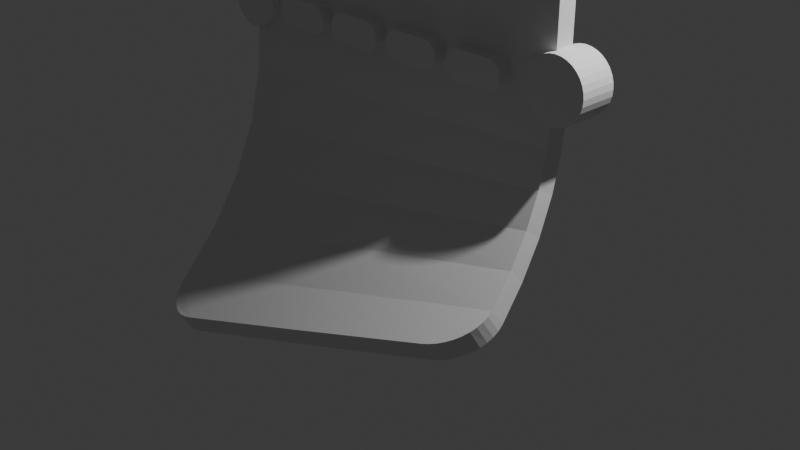 # Source: homework_02.blend  (saved by Blender 4.3.34; exported with 4.5.12 LTS)
import bpy
from mathutils import Matrix  # noqa: F401  (used for matrix-valued properties, if any)

bpy.ops.wm.read_factory_settings(use_empty=True)
scene = bpy.context.scene
scene.name = 'Scene'

# ---- collections
col_collection = bpy.data.collections.new('Collection'); scene.collection.children.link(col_collection)

# ---- world
world_world = bpy.data.worlds.new('World'); scene.world = world_world
world_world.use_nodes = True; world_world.node_tree.nodes.clear()
_N = world_world.node_tree.nodes; _L = world_world.node_tree.links
n0 = _N.new('ShaderNodeOutputWorld'); n0.name = 'World Output'; n0.location = (300, 300)
n1 = _N.new('ShaderNodeBackground'); n1.name = 'Background'; n1.location = (10, 300)
n1.inputs[0].default_value = (0.05088, 0.05088, 0.05088, 1.0)
_L.new(n1.outputs[0], n0.inputs[0])
n0.is_active_output = True
world_world.color = (0.05088, 0.05088, 0.05088)
world_world.sun_shadow_jitter_overblur = 0.0

# ---- cameras
cam_camera = bpy.data.cameras.new('Camera')
cam_camera.clip_end = 100.0
cam_camera.ortho_scale = 7.314

# ---- lights
light_light = bpy.data.lights.new('Light', 'POINT')
light_light.energy = 1000.0
light_light.shadow_soft_size = 0.1

# ---- meshes
me_cube_001 = bpy.data.meshes.new('Cube.001')
me_cube_001.from_pydata([(-0.32, -0.25, 0.15), (-0.32, -0.25, -0.15), (-0.32, 0.25, 0.15), (-0.32, 0.25, -0.15), (0.32, -0.25, 0.15), (0.32, -0.25, -0.15), (0.32, 0.25, 0.15), (0.32, 0.25, -0.15), (0.0, 0.25, 0.15), (0.0, 0.25, -0.15), (0.0, -0.25, 0.15), (0.0, -0.25, -0.15), (-0.32, -0.25, 0.0), (-0.32, 0.25, 0.0), (0.32, 0.25, 0.0), (0.32, -0.25, 0.0), (0.0, -0.25, 0.0), (0.0, 0.25, 0.0)], [], [(12, 1, 3, 13), (17, 9, 7, 14), (14, 7, 5, 15), (16, 11, 1, 12), (8, 6, 4, 10), (9, 3, 1, 11), (7, 9, 11, 5), (2, 8, 10, 0), (15, 5, 11, 16), (13, 3, 9, 17), (2, 13, 17, 8), (4, 15, 16, 10), (10, 16, 12, 0), (6, 14, 15, 4), (8, 17, 14, 6), (0, 12, 13, 2)])
_uv = me_cube_001.uv_layers.new(name='UVMap')
_uv.uv.foreach_set('vector', [0.5, 0.0, 0.625, 0.0, 0.625, 0.25, 0.5, 0.25, 0.5, 0.375, 0.625, 0.375, 0.625, 0.5, 0.5, 0.5, 0.5, 0.5, 0.625, 0.5, 0.625, 0.75, 0.5, 0.75, 0.5, 0.875, 0.625, 0.875, 0.625, 1.0, 0.5, 1.0, 0.25, 0.5, 0.375, 0.5, 0.375, 0.75, 0.25, 0.75, 0.75, 0.5, 0.875, 0.5, 0.875, 0.75, 0.75, 0.75, 0.625, 0.5, 0.75, 0.5, 0.75, 0.75, 0.625, 0.75, 0.125, 0.5, 0.25, 0.5, 0.25, 0.75, 0.125, 0.75, 0.5, 0.75, 0.625, 0.75, 0.625, 0.875, 0.5, 0.875, 0.5, 0.25, 0.625, 0.25, 0.625, 0.375, 0.5, 0.375, 0.375, 0.25, 0.5, 0.25, 0.5, 0.375, 0.375, 0.375, 0.375, 0.75, 0.5, 0.75, 0.5, 0.875, 0.375, 0.875, 0.375, 0.875, 0.5, 0.875, 0.5, 1.0, 0.375, 1.0, 0.375, 0.5, 0.5, 0.5, 0.5, 0.75, 0.375, 0.75, 0.375, 0.375, 0.5, 0.375, 0.5, 0.5, 0.375, 0.5, 0.375, 0.0, 0.5, 0.0, 0.5, 0.25, 0.375, 0.25])
me_cube_001.update()
me_cylinder_001 = bpy.data.meshes.new('Cylinder.001')
me_cylinder_001.from_pydata([(0.0, 1.0, -1.0), (0.0, 1.0, 1.0), (0.1951, 0.9808, -1.0), (0.1951, 0.9808, 1.0), (0.3827, 0.9239, -1.0), (0.3827, 0.9239, 1.0), (0.5556, 0.8315, -1.0), (0.5556, 0.8315, 1.0), (0.7071, 0.7071, -1.0), (0.7071, 0.7071, 1.0), (0.8315, 0.5556, -1.0), (0.8315, 0.5556, 1.0), (0.9239, 0.3827, -1.0), (0.9239, 0.3827, 1.0), (0.9808, 0.1951, -1.0), (0.9808, 0.1951, 1.0), (1.0, 0.0, -1.0), (1.0, 0.0, 1.0), (0.9808, -0.1951, -1.0), (0.9808, -0.1951, 1.0), (0.9239, -0.3827, -1.0), (0.9239, -0.3827, 1.0), (0.8315, -0.5556, -1.0), (0.8315, -0.5556, 1.0), (0.7071, -0.7071, -1.0), (0.7071, -0.7071, 1.0), (0.5556, -0.8315, -1.0), (0.5556, -0.8315, 1.0), (0.3827, -0.9239, -1.0), (0.3827, -0.9239, 1.0), (0.1951, -0.9808, -1.0), (0.1951, -0.9808, 1.0), (0.0, -1.0, -1.0), (0.0, -1.0, 1.0), (-0.1951, -0.9808, -1.0), (-0.1951, -0.9808, 1.0), (-0.3827, -0.9239, -1.0), (-0.3827, -0.9239, 1.0), (-0.5556, -0.8315, -1.0), (-0.5556, -0.8315, 1.0), (-0.7071, -0.7071, -1.0), (-0.7071, -0.7071, 1.0), (-0.8315, -0.5556, -1.0), (-0.8315, -0.5556, 1.0), (-0.9239, -0.3827, -1.0), (-0.9239, -0.3827, 1.0), (-0.9808, -0.1951, -1.0), (-0.9808, -0.1951, 1.0), (-1.0, 0.0, -1.0), (-1.0, 0.0, 1.0), (-0.9808, 0.1951, -1.0), (-0.9808, 0.1951, 1.0), (-0.9239, 0.3827, -1.0), (-0.9239, 0.3827, 1.0), (-0.8315, 0.5556, -1.0), (-0.8315, 0.5556, 1.0), (-0.7071, 0.7071, -1.0), (-0.7071, 0.7071, 1.0), (-0.5556, 0.8315, -1.0), (-0.5556, 0.8315, 1.0), (-0.3827, 0.9239, -1.0), (-0.3827, 0.9239, 1.0), (-0.1951, 0.9808, -1.0), (-0.1951, 0.9808, 1.0)], [], [(0, 1, 3, 2), (2, 3, 5, 4), (4, 5, 7, 6), (6, 7, 9, 8), (8, 9, 11, 10), (10, 11, 13, 12), (12, 13, 15, 14), (14, 15, 17, 16), (16, 17, 19, 18), (18, 19, 21, 20), (20, 21, 23, 22), (22, 23, 25, 24), (24, 25, 27, 26), (26, 27, 29, 28), (28, 29, 31, 30), (30, 31, 33, 32), (32, 33, 35, 34), (34, 35, 37, 36), (36, 37, 39, 38), (38, 39, 41, 40), (40, 41, 43, 42), (42, 43, 45, 44), (44, 45, 47, 46), (46, 47, 49, 48), (48, 49, 51, 50), (50, 51, 53, 52), (52, 53, 55, 54), (54, 55, 57, 56), (56, 57, 59, 58), (58, 59, 61, 60), (3, 1, 63, 61, 59, 57, 55, 53, 51, 49, 47, 45, 43, 41, 39, 37, 35, 33, 31, 29, 27, 25, 23, 21, 19, 17, 15, 13, 11, 9, 7, 5), (60, 61, 63, 62), (62, 63, 1, 0), (0, 2, 4, 6, 8, 10, 12, 14, 16, 18, 20, 22, 24, 26, 28, 30, 32, 34, 36, 38, 40, 42, 44, 46, 48, 50, 52, 54, 56, 58, 60, 62)])
_uv = me_cylinder_001.uv_layers.new(name='UVMap')
_uv.uv.foreach_set('vector', [1.0, 0.5, 1.0, 1.0, 0.9688, 1.0, 0.9688, 0.5, 0.9688, 0.5, 0.9688, 1.0, 0.9375, 1.0, 0.9375, 0.5, 0.9375, 0.5, 0.9375, 1.0, 0.9062, 1.0, 0.9062, 0.5, 0.9062, 0.5, 0.9062, 1.0, 0.875, 1.0, 0.875, 0.5, 0.875, 0.5, 0.875, 1.0, 0.8438, 1.0, 0.8438, 0.5, 0.8438, 0.5, 0.8438, 1.0, 0.8125, 1.0, 0.8125, 0.5, 0.8125, 0.5, 0.8125, 1.0, 0.7812, 1.0, 0.7812, 0.5, 0.7812, 0.5, 0.7812, 1.0, 0.75, 1.0, 0.75, 0.5, 0.75, 0.5, 0.75, 1.0, 0.7188, 1.0, 0.7188, 0.5, 0.7188, 0.5, 0.7188, 1.0, 0.6875, 1.0, 0.6875, 0.5, 0.6875, 0.5, 0.6875, 1.0, 0.6562, 1.0, 0.6562, 0.5, 0.6562, 0.5, 0.6562, 1.0, 0.625, 1.0, 0.625, 0.5, 0.625, 0.5, 0.625, 1.0, 0.5938, 1.0, 0.5938, 0.5, 0.5938, 0.5, 0.5938, 1.0, 0.5625, 1.0, 0.5625, 0.5, 0.5625, 0.5, 0.5625, 1.0, 0.5312, 1.0, 0.5312, 0.5, 0.5312, 0.5, 0.5312, 1.0, 0.5, 1.0, 0.5, 0.5, 0.5, 0.5, 0.5, 1.0, 0.4688, 1.0, 0.4688, 0.5, 0.4688, 0.5, 0.4688, 1.0, 0.4375, 1.0, 0.4375, 0.5, 0.4375, 0.5, 0.4375, 1.0, 0.4062, 1.0, 0.4062, 0.5, 0.4062, 0.5, 0.4062, 1.0, 0.375, 1.0, 0.375, 0.5, 0.375, 0.5, 0.375, 1.0, 0.3438, 1.0, 0.3438, 0.5, 0.3438, 0.5, 0.3438, 1.0, 0.3125, 1.0, 0.3125, 0.5, 0.3125, 0.5, 0.3125, 1.0, 0.2812, 1.0, 0.2812, 0.5, 0.2812, 0.5, 0.2812, 1.0, 0.25, 1.0, 0.25, 0.5, 0.25, 0.5, 0.25, 1.0, 0.2188, 1.0, 0.2188, 0.5, 0.2188, 0.5, 0.2188, 1.0, 0.1875, 1.0, 0.1875, 0.5, 0.1875, 0.5, 0.1875, 1.0, 0.1562, 1.0, 0.1562, 0.5, 0.1562, 0.5, 0.1562, 1.0, 0.125, 1.0, 0.125, 0.5, 0.125, 0.5, 0.125, 1.0, 0.09375, 1.0, 0.09375, 0.5, 0.09375, 0.5, 0.09375, 1.0, 0.0625, 1.0, 0.0625, 0.5, 0.2968, 0.4854, 0.25, 0.49, 0.2032, 0.4854, 0.1582, 0.4717, 0.1167, 0.4496, 0.08029, 0.4197, 0.05045, 0.3833, 0.02827, 0.3418, 0.01461, 0.2968, 0.01, 0.25, 0.01461, 0.2032, 0.02827, 0.1582, 0.05045, 0.1167, 0.08029, 0.08029, 0.1167, 0.05045, 0.1582, 0.02827, 0.2032, 0.01461, 0.25, 0.01, 0.2968, 0.01461, 0.3418, 0.02827, 0.3833, 0.05045, 0.4197, 0.08029, 0.4496, 0.1167, 0.4717, 0.1582, 0.4854, 0.2032, 0.49, 0.25, 0.4854, 0.2968, 0.4717, 0.3418, 0.4496, 0.3833, 0.4197, 0.4197, 0.3833, 0.4496, 0.3418, 0.4717, 0.0625, 0.5, 0.0625, 1.0, 0.03125, 1.0, 0.03125, 0.5, 0.03125, 0.5, 0.03125, 1.0, 0.0, 1.0, 0.0, 0.5, 0.75, 0.49, 0.7968, 0.4854, 0.8418, 0.4717, 0.8833, 0.4496, 0.9197, 0.4197, 0.9496, 0.3833, 0.9717, 0.3418, 0.9854, 0.2968, 0.99, 0.25, 0.9854, 0.2032, 0.9717, 0.1582, 0.9496, 0.1167, 0.9197, 0.08029, 0.8833, 0.05045, 0.8418, 0.02827, 0.7968, 0.01461, 0.75, 0.01, 0.7032, 0.01461, 0.6582, 0.02827, 0.6167, 0.05045, 0.5803, 0.08029, 0.5504, 0.1167, 0.5283, 0.1582, 0.5146, 0.2032, 0.51, 0.25, 0.5146, 0.2968, 0.5283, 0.3418, 0.5504, 0.3833, 0.5803, 0.4197, 0.6167, 0.4496, 0.6582, 0.4717, 0.7032, 0.4854])
me_cylinder_001.update()
me_cylinder_002 = bpy.data.meshes.new('Cylinder.002')
me_cylinder_002.from_pydata([(0.0, 1.0, -1.0), (0.0, 1.0, 1.0), (0.1951, 0.9808, -1.0), (0.1951, 0.9808, 1.0), (0.3827, 0.9239, -1.0), (0.3827, 0.9239, 1.0), (0.5556, 0.8315, -1.0), (0.5556, 0.8315, 1.0), (0.7071, 0.7071, -1.0), (0.7071, 0.7071, 1.0), (0.8315, 0.5556, -1.0), (0.8315, 0.5556, 1.0), (0.9239, 0.3827, -1.0), (0.9239, 0.3827, 1.0), (0.9808, 0.1951, -1.0), (0.9808, 0.1951, 1.0), (1.0, 0.0, -1.0), (1.0, 0.0, 1.0), (0.9808, -0.1951, -1.0), (0.9808, -0.1951, 1.0), (0.9239, -0.3827, -1.0), (0.9239, -0.3827, 1.0), (0.8315, -0.5556, -1.0), (0.8315, -0.5556, 1.0), (0.7071, -0.7071, -1.0), (0.7071, -0.7071, 1.0), (0.5556, -0.8315, -1.0), (0.5556, -0.8315, 1.0), (0.3827, -0.9239, -1.0), (0.3827, -0.9239, 1.0), (0.1951, -0.9808, -1.0), (0.1951, -0.9808, 1.0), (0.0, -1.0, -1.0), (0.0, -1.0, 1.0), (-0.1951, -0.9808, -1.0), (-0.1951, -0.9808, 1.0), (-0.3827, -0.9239, -1.0), (-0.3827, -0.9239, 1.0), (-0.5556, -0.8315, -1.0), (-0.5556, -0.8315, 1.0), (-0.7071, -0.7071, -1.0), (-0.7071, -0.7071, 1.0), (-0.8315, -0.5556, -1.0), (-0.8315, -0.5556, 1.0), (-0.9239, -0.3827, -1.0), (-0.9239, -0.3827, 1.0), (-0.9808, -0.1951, -1.0), (-0.9808, -0.1951, 1.0), (-1.0, 0.0, -1.0), (-1.0, 0.0, 1.0), (-0.9808, 0.1951, -1.0), (-0.9808, 0.1951, 1.0), (-0.9239, 0.3827, -1.0), (-0.9239, 0.3827, 1.0), (-0.8315, 0.5556, -1.0), (-0.8315, 0.5556, 1.0), (-0.7071, 0.7071, -1.0), (-0.7071, 0.7071, 1.0), (-0.5556, 0.8315, -1.0), (-0.5556, 0.8315, 1.0), (-0.3827, 0.9239, -1.0), (-0.3827, 0.9239, 1.0), (-0.1951, 0.9808, -1.0), (-0.1951, 0.9808, 1.0)], [], [(0, 1, 3, 2), (2, 3, 5, 4), (4, 5, 7, 6), (6, 7, 9, 8), (8, 9, 11, 10), (10, 11, 13, 12), (12, 13, 15, 14), (14, 15, 17, 16), (16, 17, 19, 18), (18, 19, 21, 20), (20, 21, 23, 22), (22, 23, 25, 24), (24, 25, 27, 26), (26, 27, 29, 28), (28, 29, 31, 30), (30, 31, 33, 32), (32, 33, 35, 34), (34, 35, 37, 36), (36, 37, 39, 38), (38, 39, 41, 40), (40, 41, 43, 42), (42, 43, 45, 44), (44, 45, 47, 46), (46, 47, 49, 48), (48, 49, 51, 50), (50, 51, 53, 52), (52, 53, 55, 54), (54, 55, 57, 56), (56, 57, 59, 58), (58, 59, 61, 60), (3, 1, 63, 61, 59, 57, 55, 53, 51, 49, 47, 45, 43, 41, 39, 37, 35, 33, 31, 29, 27, 25, 23, 21, 19, 17, 15, 13, 11, 9, 7, 5), (60, 61, 63, 62), (62, 63, 1, 0), (0, 2, 4, 6, 8, 10, 12, 14, 16, 18, 20, 22, 24, 26, 28, 30, 32, 34, 36, 38, 40, 42, 44, 46, 48, 50, 52, 54, 56, 58, 60, 62)])
_uv = me_cylinder_002.uv_layers.new(name='UVMap')
_uv.uv.foreach_set('vector', [1.0, 0.5, 1.0, 1.0, 0.9688, 1.0, 0.9688, 0.5, 0.9688, 0.5, 0.9688, 1.0, 0.9375, 1.0, 0.9375, 0.5, 0.9375, 0.5, 0.9375, 1.0, 0.9062, 1.0, 0.9062, 0.5, 0.9062, 0.5, 0.9062, 1.0, 0.875, 1.0, 0.875, 0.5, 0.875, 0.5, 0.875, 1.0, 0.8438, 1.0, 0.8438, 0.5, 0.8438, 0.5, 0.8438, 1.0, 0.8125, 1.0, 0.8125, 0.5, 0.8125, 0.5, 0.8125, 1.0, 0.7812, 1.0, 0.7812, 0.5, 0.7812, 0.5, 0.7812, 1.0, 0.75, 1.0, 0.75, 0.5, 0.75, 0.5, 0.75, 1.0, 0.7188, 1.0, 0.7188, 0.5, 0.7188, 0.5, 0.7188, 1.0, 0.6875, 1.0, 0.6875, 0.5, 0.6875, 0.5, 0.6875, 1.0, 0.6562, 1.0, 0.6562, 0.5, 0.6562, 0.5, 0.6562, 1.0, 0.625, 1.0, 0.625, 0.5, 0.625, 0.5, 0.625, 1.0, 0.5938, 1.0, 0.5938, 0.5, 0.5938, 0.5, 0.5938, 1.0, 0.5625, 1.0, 0.5625, 0.5, 0.5625, 0.5, 0.5625, 1.0, 0.5312, 1.0, 0.5312, 0.5, 0.5312, 0.5, 0.5312, 1.0, 0.5, 1.0, 0.5, 0.5, 0.5, 0.5, 0.5, 1.0, 0.4688, 1.0, 0.4688, 0.5, 0.4688, 0.5, 0.4688, 1.0, 0.4375, 1.0, 0.4375, 0.5, 0.4375, 0.5, 0.4375, 1.0, 0.4062, 1.0, 0.4062, 0.5, 0.4062, 0.5, 0.4062, 1.0, 0.375, 1.0, 0.375, 0.5, 0.375, 0.5, 0.375, 1.0, 0.3438, 1.0, 0.3438, 0.5, 0.3438, 0.5, 0.3438, 1.0, 0.3125, 1.0, 0.3125, 0.5, 0.3125, 0.5, 0.3125, 1.0, 0.2812, 1.0, 0.2812, 0.5, 0.2812, 0.5, 0.2812, 1.0, 0.25, 1.0, 0.25, 0.5, 0.25, 0.5, 0.25, 1.0, 0.2188, 1.0, 0.2188, 0.5, 0.2188, 0.5, 0.2188, 1.0, 0.1875, 1.0, 0.1875, 0.5, 0.1875, 0.5, 0.1875, 1.0, 0.1562, 1.0, 0.1562, 0.5, 0.1562, 0.5, 0.1562, 1.0, 0.125, 1.0, 0.125, 0.5, 0.125, 0.5, 0.125, 1.0, 0.09375, 1.0, 0.09375, 0.5, 0.09375, 0.5, 0.09375, 1.0, 0.0625, 1.0, 0.0625, 0.5, 0.2968, 0.4854, 0.25, 0.49, 0.2032, 0.4854, 0.1582, 0.4717, 0.1167, 0.4496, 0.08029, 0.4197, 0.05045, 0.3833, 0.02827, 0.3418, 0.01461, 0.2968, 0.01, 0.25, 0.01461, 0.2032, 0.02827, 0.1582, 0.05045, 0.1167, 0.08029, 0.08029, 0.1167, 0.05045, 0.1582, 0.02827, 0.2032, 0.01461, 0.25, 0.01, 0.2968, 0.01461, 0.3418, 0.02827, 0.3833, 0.05045, 0.4197, 0.08029, 0.4496, 0.1167, 0.4717, 0.1582, 0.4854, 0.2032, 0.49, 0.25, 0.4854, 0.2968, 0.4717, 0.3418, 0.4496, 0.3833, 0.4197, 0.4197, 0.3833, 0.4496, 0.3418, 0.4717, 0.0625, 0.5, 0.0625, 1.0, 0.03125, 1.0, 0.03125, 0.5, 0.03125, 0.5, 0.03125, 1.0, 0.0, 1.0, 0.0, 0.5, 0.75, 0.49, 0.7968, 0.4854, 0.8418, 0.4717, 0.8833, 0.4496, 0.9197, 0.4197, 0.9496, 0.3833, 0.9717, 0.3418, 0.9854, 0.2968, 0.99, 0.25, 0.9854, 0.2032, 0.9717, 0.1582, 0.9496, 0.1167, 0.9197, 0.08029, 0.8833, 0.05045, 0.8418, 0.02827, 0.7968, 0.01461, 0.75, 0.01, 0.7032, 0.01461, 0.6582, 0.02827, 0.6167, 0.05045, 0.5803, 0.08029, 0.5504, 0.1167, 0.5283, 0.1582, 0.5146, 0.2032, 0.51, 0.25, 0.5146, 0.2968, 0.5283, 0.3418, 0.5504, 0.3833, 0.5803, 0.4197, 0.6167, 0.4496, 0.6582, 0.4717, 0.7032, 0.4854])
me_cylinder_002.update()
me_cube_002 = bpy.data.meshes.new('Cube.002')
me_cube_002.from_pydata([(-2.0, -0.1, -3.0), (-2.0, -0.1, 3.0), (-2.0, 0.1, -3.0), (-2.0, 0.1, 3.0), (2.0, -0.1, -3.0), (2.0, -0.1, 3.0), (2.0, 0.1, -3.0), (2.0, 0.1, 3.0), (0.0, 0.1, -3.0), (0.0, 0.1, 3.0), (0.0, -0.1, -3.0), (0.0, -0.1, 3.0), (-2.0, -0.1, 0.0), (-2.0, 0.1, 0.0), (2.0, 0.1, 0.0), (2.0, -0.1, 0.0), (0.0, -0.1, 0.0), (0.0, 0.1, 0.0), (-2.0, -0.1, 0.5), (-2.0, -0.1, 1.0), (-2.0, -0.1, 1.5), (-2.0, -0.1, 2.0), (-2.0, -0.1, 2.5), (-2.0, 0.1, 2.5), (-2.0, 0.1, 2.0), (-2.0, 0.1, 1.5), (-2.0, 0.1, 1.0), (-2.0, 0.1, 0.5), (2.0, 0.1, 2.5), (2.0, 0.1, 2.0), (2.0, 0.1, 1.5), (2.0, 0.1, 1.0), (2.0, 0.1, 0.5), (2.0, -0.1, 2.5), (2.0, -0.1, 2.0), (2.0, -0.1, 1.5), (2.0, -0.1, 1.0), (2.0, -0.1, 0.5), (0.0, -0.1, 2.5), (0.0, -0.1, 2.0), (0.0, -0.1, 1.5), (0.0, -0.1, 1.0), (0.0, -0.1, 0.5), (0.0, 0.1, 2.5), (0.0, 0.1, 2.0), (0.0, 0.1, 1.5), (0.0, 0.1, 1.0), (0.0, 0.1, 0.5), (-2.0, 0.1, -0.5), (-2.0, 0.1, -1.0), (-2.0, 0.1, -1.5), (-2.0, 0.1, -2.0), (-2.0, 0.1, -2.5), (2.0, 0.1, -0.5), (2.0, 0.1, -1.0), (2.0, 0.1, -1.5), (2.0, 0.1, -2.0), (2.0, 0.1, -2.5), (2.0, -0.1, -0.5), (2.0, -0.1, -1.0), (2.0, -0.1, -1.5), (2.0, -0.1, -2.0), (2.0, -0.1, -2.5), (0.0, -0.1, -0.5), (0.0, -0.1, -1.0), (0.0, -0.1, -1.5), (0.0, -0.1, -2.0), (0.0, -0.1, -2.5), (0.0, 0.1, -0.5), (0.0, 0.1, -1.0), (0.0, 0.1, -1.5), (0.0, 0.1, -2.0), (0.0, 0.1, -2.5), (-2.0, -0.1, -2.5), (-2.0, -0.1, -2.0), (-2.0, -0.1, -1.5), (-2.0, -0.1, -1.0), (-2.0, -0.1, -0.5)], [], [(22, 1, 3, 23), (43, 9, 7, 28), (28, 7, 5, 33), (38, 11, 1, 22), (8, 6, 4, 10), (9, 3, 1, 11), (7, 9, 11, 5), (2, 8, 10, 0), (33, 5, 11, 38), (23, 3, 9, 43), (48, 13, 17, 68), (58, 15, 16, 63), (63, 16, 12, 77), (53, 14, 15, 58), (68, 17, 14, 53), (77, 12, 13, 48), (13, 27, 47, 17), (27, 26, 46, 47), (26, 25, 45, 46), (25, 24, 44, 45), (24, 23, 43, 44), (15, 37, 42, 16), (37, 36, 41, 42), (36, 35, 40, 41), (35, 34, 39, 40), (34, 33, 38, 39), (16, 42, 18, 12), (42, 41, 19, 18), (41, 40, 20, 19), (40, 39, 21, 20), (39, 38, 22, 21), (14, 32, 37, 15), (32, 31, 36, 37), (31, 30, 35, 36), (30, 29, 34, 35), (29, 28, 33, 34), (17, 47, 32, 14), (47, 46, 31, 32), (46, 45, 30, 31), (45, 44, 29, 30), (44, 43, 28, 29), (12, 18, 27, 13), (18, 19, 26, 27), (19, 20, 25, 26), (20, 21, 24, 25), (21, 22, 23, 24), (0, 73, 52, 2), (73, 74, 51, 52), (74, 75, 50, 51), (75, 76, 49, 50), (76, 77, 48, 49), (8, 72, 57, 6), (72, 71, 56, 57), (71, 70, 55, 56), (70, 69, 54, 55), (69, 68, 53, 54), (6, 57, 62, 4), (57, 56, 61, 62), (56, 55, 60, 61), (55, 54, 59, 60), (54, 53, 58, 59), (10, 67, 73, 0), (67, 66, 74, 73), (66, 65, 75, 74), (65, 64, 76, 75), (64, 63, 77, 76), (4, 62, 67, 10), (62, 61, 66, 67), (61, 60, 65, 66), (60, 59, 64, 65), (59, 58, 63, 64), (2, 52, 72, 8), (52, 51, 71, 72), (51, 50, 70, 71), (50, 49, 69, 70), (49, 48, 68, 69)])
_uv = me_cube_002.uv_layers.new(name='UVMap')
_uv.uv.foreach_set('vector', [0.6042, 0.0, 0.625, 0.0, 0.625, 0.25, 0.6042, 0.25, 0.6042, 0.375, 0.625, 0.375, 0.625, 0.5, 0.6042, 0.5, 0.6042, 0.5, 0.625, 0.5, 0.625, 0.75, 0.6042, 0.75, 0.6042, 0.875, 0.625, 0.875, 0.625, 1.0, 0.6042, 1.0, 0.25, 0.5, 0.375, 0.5, 0.375, 0.75, 0.25, 0.75, 0.75, 0.5, 0.875, 0.5, 0.875, 0.75, 0.75, 0.75, 0.625, 0.5, 0.75, 0.5, 0.75, 0.75, 0.625, 0.75, 0.125, 0.5, 0.25, 0.5, 0.25, 0.75, 0.125, 0.75, 0.6042, 0.75, 0.625, 0.75, 0.625, 0.875, 0.6042, 0.875, 0.6042, 0.25, 0.625, 0.25, 0.625, 0.375, 0.6042, 0.375, 0.4792, 0.25, 0.5, 0.25, 0.5, 0.375, 0.4792, 0.375, 0.4792, 0.75, 0.5, 0.75, 0.5, 0.875, 0.4792, 0.875, 0.4792, 0.875, 0.5, 0.875, 0.5, 1.0, 0.4792, 1.0, 0.4792, 0.5, 0.5, 0.5, 0.5, 0.75, 0.4792, 0.75, 0.4792, 0.375, 0.5, 0.375, 0.5, 0.5, 0.4792, 0.5, 0.4792, 0.0, 0.5, 0.0, 0.5, 0.25, 0.4792, 0.25, 0.5, 0.25, 0.5208, 0.25, 0.5208, 0.375, 0.5, 0.375, 0.5208, 0.25, 0.5417, 0.25, 0.5417, 0.375, 0.5208, 0.375, 0.5417, 0.25, 0.5625, 0.25, 0.5625, 0.375, 0.5417, 0.375, 0.5625, 0.25, 0.5833, 0.25, 0.5833, 0.375, 0.5625, 0.375, 0.5833, 0.25, 0.6042, 0.25, 0.6042, 0.375, 0.5833, 0.375, 0.5, 0.75, 0.5208, 0.75, 0.5208, 0.875, 0.5, 0.875, 0.5208, 0.75, 0.5417, 0.75, 0.5417, 0.875, 0.5208, 0.875, 0.5417, 0.75, 0.5625, 0.75, 0.5625, 0.875, 0.5417, 0.875, 0.5625, 0.75, 0.5833, 0.75, 0.5833, 0.875, 0.5625, 0.875, 0.5833, 0.75, 0.6042, 0.75, 0.6042, 0.875, 0.5833, 0.875, 0.5, 0.875, 0.5208, 0.875, 0.5208, 1.0, 0.5, 1.0, 0.5208, 0.875, 0.5417, 0.875, 0.5417, 1.0, 0.5208, 1.0, 0.5417, 0.875, 0.5625, 0.875, 0.5625, 1.0, 0.5417, 1.0, 0.5625, 0.875, 0.5833, 0.875, 0.5833, 1.0, 0.5625, 1.0, 0.5833, 0.875, 0.6042, 0.875, 0.6042, 1.0, 0.5833, 1.0, 0.5, 0.5, 0.5208, 0.5, 0.5208, 0.75, 0.5, 0.75, 0.5208, 0.5, 0.5417, 0.5, 0.5417, 0.75, 0.5208, 0.75, 0.5417, 0.5, 0.5625, 0.5, 0.5625, 0.75, 0.5417, 0.75, 0.5625, 0.5, 0.5833, 0.5, 0.5833, 0.75, 0.5625, 0.75, 0.5833, 0.5, 0.6042, 0.5, 0.6042, 0.75, 0.5833, 0.75, 0.5, 0.375, 0.5208, 0.375, 0.5208, 0.5, 0.5, 0.5, 0.5208, 0.375, 0.5417, 0.375, 0.5417, 0.5, 0.5208, 0.5, 0.5417, 0.375, 0.5625, 0.375, 0.5625, 0.5, 0.5417, 0.5, 0.5625, 0.375, 0.5833, 0.375, 0.5833, 0.5, 0.5625, 0.5, 0.5833, 0.375, 0.6042, 0.375, 0.6042, 0.5, 0.5833, 0.5, 0.5, 0.0, 0.5208, 0.0, 0.5208, 0.25, 0.5, 0.25, 0.5208, 0.0, 0.5417, 0.0, 0.5417, 0.25, 0.5208, 0.25, 0.5417, 0.0, 0.5625, 0.0, 0.5625, 0.25, 0.5417, 0.25, 0.5625, 0.0, 0.5833, 0.0, 0.5833, 0.25, 0.5625, 0.25, 0.5833, 0.0, 0.6042, 0.0, 0.6042, 0.25, 0.5833, 0.25, 0.375, 0.0, 0.3958, 0.0, 0.3958, 0.25, 0.375, 0.25, 0.3958, 0.0, 0.4167, 0.0, 0.4167, 0.25, 0.3958, 0.25, 0.4167, 0.0, 0.4375, 0.0, 0.4375, 0.25, 0.4167, 0.25, 0.4375, 0.0, 0.4583, 0.0, 0.4583, 0.25, 0.4375, 0.25, 0.4583, 0.0, 0.4792, 0.0, 0.4792, 0.25, 0.4583, 0.25, 0.375, 0.375, 0.3958, 0.375, 0.3958, 0.5, 0.375, 0.5, 0.3958, 0.375, 0.4167, 0.375, 0.4167, 0.5, 0.3958, 0.5, 0.4167, 0.375, 0.4375, 0.375, 0.4375, 0.5, 0.4167, 0.5, 0.4375, 0.375, 0.4583, 0.375, 0.4583, 0.5, 0.4375, 0.5, 0.4583, 0.375, 0.4792, 0.375, 0.4792, 0.5, 0.4583, 0.5, 0.375, 0.5, 0.3958, 0.5, 0.3958, 0.75, 0.375, 0.75, 0.3958, 0.5, 0.4167, 0.5, 0.4167, 0.75, 0.3958, 0.75, 0.4167, 0.5, 0.4375, 0.5, 0.4375, 0.75, 0.4167, 0.75, 0.4375, 0.5, 0.4583, 0.5, 0.4583, 0.75, 0.4375, 0.75, 0.4583, 0.5, 0.4792, 0.5, 0.4792, 0.75, 0.4583, 0.75, 0.375, 0.875, 0.3958, 0.875, 0.3958, 1.0, 0.375, 1.0, 0.3958, 0.875, 0.4167, 0.875, 0.4167, 1.0, 0.3958, 1.0, 0.4167, 0.875, 0.4375, 0.875, 0.4375, 1.0, 0.4167, 1.0, 0.4375, 0.875, 0.4583, 0.875, 0.4583, 1.0, 0.4375, 1.0, 0.4583, 0.875, 0.4792, 0.875, 0.4792, 1.0, 0.4583, 1.0, 0.375, 0.75, 0.3958, 0.75, 0.3958, 0.875, 0.375, 0.875, 0.3958, 0.75, 0.4167, 0.75, 0.4167, 0.875, 0.3958, 0.875, 0.4167, 0.75, 0.4375, 0.75, 0.4375, 0.875, 0.4167, 0.875, 0.4375, 0.75, 0.4583, 0.75, 0.4583, 0.875, 0.4375, 0.875, 0.4583, 0.75, 0.4792, 0.75, 0.4792, 0.875, 0.4583, 0.875, 0.375, 0.25, 0.3958, 0.25, 0.3958, 0.375, 0.375, 0.375, 0.3958, 0.25, 0.4167, 0.25, 0.4167, 0.375, 0.3958, 0.375, 0.4167, 0.25, 0.4375, 0.25, 0.4375, 0.375, 0.4167, 0.375, 0.4375, 0.25, 0.4583, 0.25, 0.4583, 0.375, 0.4375, 0.375, 0.4583, 0.25, 0.4792, 0.25, 0.4792, 0.375, 0.4583, 0.375])
me_cube_002.update()

# ---- curves / text
cu_nurbspath = bpy.data.curves.new('NurbsPath', 'CURVE')
cu_nurbspath.dimensions = '3D'
_sp = cu_nurbspath.splines.new('NURBS'); _sp.points.add(4)
_sp.points.foreach_set('co', [-2.0, 0.0, 0.0, 1.0, -1.0, 0.0, 0.0, 1.0, 0.0, 0.0, 0.0, 1.0, 1.656, -1.864, 0.49, 1.0, 0.5606, -5.038, 1.519, 1.0])
_sp.order_u = 5
_sp.order_v = 0
_sp.use_endpoint_u = True
cu_nurbspath.use_path = True
cu_nurbspath.fill_mode = 'FULL'

# ---- objects
ob_light = bpy.data.objects.new('Light', light_light)
ob_camera = bpy.data.objects.new('Camera', cam_camera)
ob_hole_array = bpy.data.objects.new('hole.array', me_cube_001)
ob_holr_right = bpy.data.objects.new('holr.right', me_cylinder_001)
ob_hole_left = bpy.data.objects.new('hole.left', me_cylinder_002)
ob_nurbspath = bpy.data.objects.new('NurbsPath', cu_nurbspath)
ob_cube = bpy.data.objects.new('Cube', me_cube_002)

# ---- transforms, parenting, visibility, modifiers, constraints
ob_light.location = (4.076, 1.005, 5.904)
ob_light.rotation_euler = (0.6503, 0.05522, 1.866)
ob_light.lock_rotations_4d = False
ob_light.empty_display_type = 'ARROWS'
ob_light.color = (0.0, 0.0, 0.0, 0.0)
ob_light.lineart.crease_threshold = 0.0
ob_camera.location = (7.359, -6.926, 4.958)
ob_camera.rotation_euler = (1.109, 0.0, 0.8149)
ob_camera.lock_rotations_4d = False
ob_camera.empty_display_type = 'ARROWS'
ob_camera.color = (0.0, 0.0, 0.0, 0.0)
ob_camera.display_type = 'WIRE'
ob_camera.lineart.crease_threshold = 0.0
ob_hole_array.location = (-1.135, 9.535e-10, 1.912)
_vg = ob_hole_array.vertex_groups.new(name='Group')
_vg.add([0, 1, 2, 3, 4, 5, 6, 7], 1.0, 'REPLACE')
_m = ob_hole_array.modifiers.new('Bevel', 'BEVEL')
_m.width = 0.5
_m.width_pct = 0.5
_m.segments = 10
_m.limit_method = 'VGROUP'
_m.vertex_group = 'Group'
_m = ob_hole_array.modifiers.new('Array', 'ARRAY')
_m.count = 4
_m.relative_offset_displace = (1.2, 0.0, 0.0)
ob_holr_right.location = (2.012, 0.003565, 1.928)
ob_holr_right.rotation_euler = (1.571, -0.0, 0.0)
ob_holr_right.scale = (0.3121, 0.3121, 0.1935)
ob_hole_left.location = (-2.004, 0.003565, 1.928)
ob_hole_left.rotation_euler = (1.571, -0.0, 0.0)
ob_hole_left.scale = (0.3121, 0.3121, 0.1935)
ob_nurbspath.location = (-0.00522, -1.335e-08, 0.09935)
ob_nurbspath.rotation_euler = (0.0, 1.548, 0.0)
ob_cube.location = (0.0, 0.0, -0.2526)
_vg = ob_cube.vertex_groups.new(name='Group')
_vg.add([0, 1, 2, 3, 4, 5, 6, 7], 1.0, 'REPLACE')
_m = ob_cube.modifiers.new('Bevel', 'BEVEL')
_m.width = 0.5
_m.width_pct = 0.5
_m.segments = 10
_m.limit_method = 'VGROUP'
_m.vertex_group = 'Group'
_m = ob_cube.modifiers.new('Boolean.left', 'BOOLEAN')
_m.object = ob_hole_left
_m = ob_cube.modifiers.new('Boolean.right', 'BOOLEAN')
_m.object = ob_holr_right
_m = ob_cube.modifiers.new('Boolean', 'BOOLEAN')
_m.object = ob_hole_array
_m = ob_cube.modifiers.new('Curve', 'CURVE')
_m.object = ob_nurbspath

# ---- collection membership
col_collection.objects.link(ob_light)
col_collection.objects.link(ob_camera)
col_collection.objects.link(ob_hole_array)
col_collection.objects.link(ob_holr_right)
col_collection.objects.link(ob_hole_left)
col_collection.objects.link(ob_nurbspath)
col_collection.objects.link(ob_cube)

# ---- scene / render settings (as saved in the file)
scene.camera = ob_camera
scene.frame_start = 1; scene.frame_end = 250; scene.frame_set(1)
scene.render.engine = 'BLENDER_EEVEE_NEXT'
bpy.context.view_layer.update()
